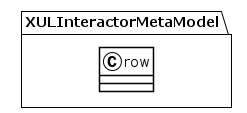

The diagram above was rendered by PlantUML. Its source (embedded in the PNG):
@startuml
!theme plain
package XULInteractorMetaModel {
class row {
}
}
@enduml